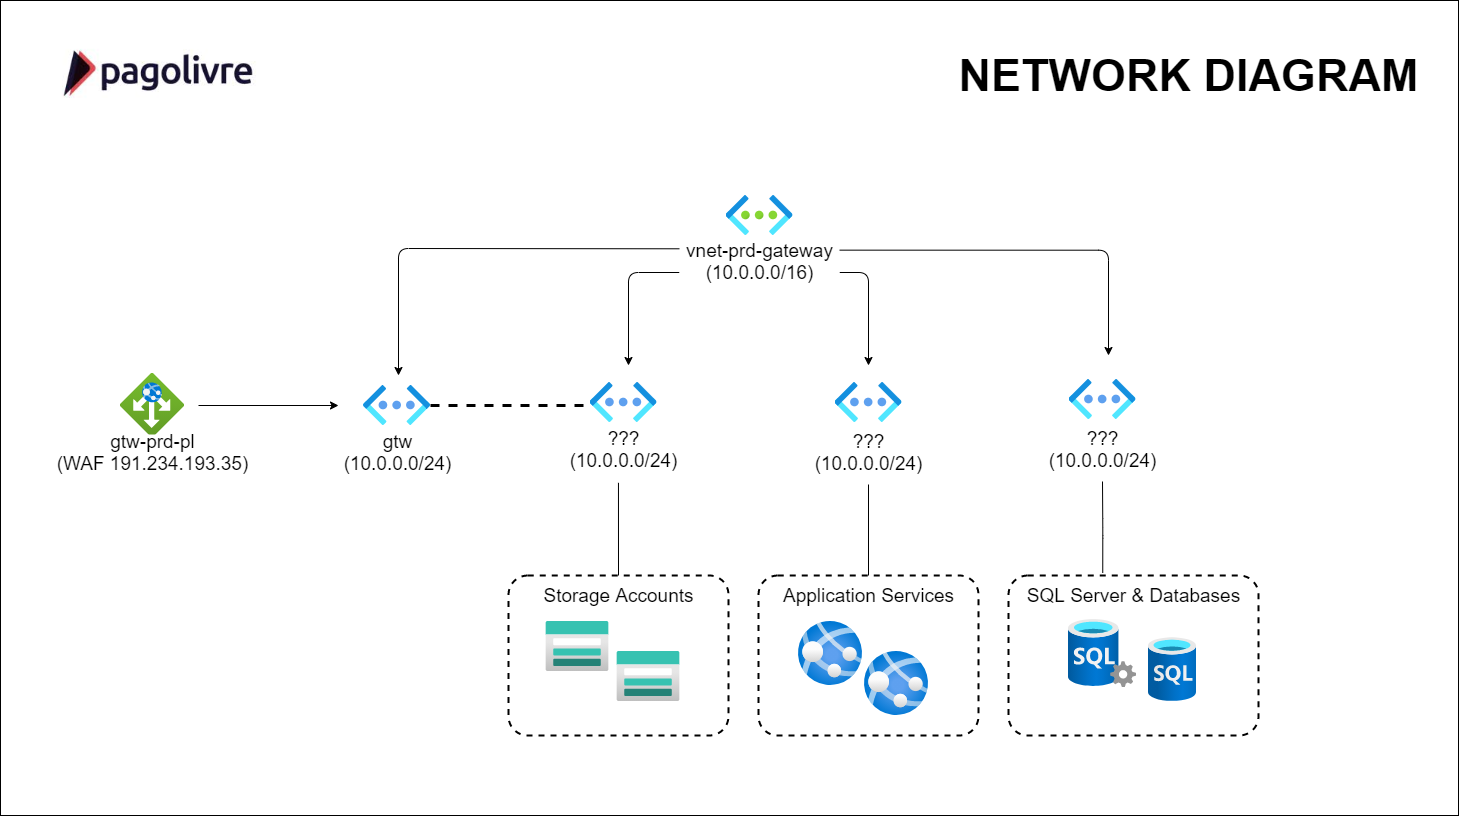

The diagram above was exported from draw.io. Its source (the exported page's mxGraphModel, read from the mxfile embedded in the PNG):
<mxGraphModel dx="2905" dy="1633" grid="1" gridSize="10" guides="1" tooltips="1" connect="1" arrows="1" fold="1" page="1" pageScale="1" pageWidth="1169" pageHeight="827" background="#FFFFFF" math="0" shadow="0">
  <root>
    <mxCell id="0" />
    <mxCell id="1" parent="0" />
    <mxCell id="sGq-DNKu7nmGrj1YRchg-2" value="" style="rounded=0;whiteSpace=wrap;html=1;" vertex="1" parent="1">
      <mxGeometry x="-38" y="-25" width="1458" height="815" as="geometry" />
    </mxCell>
    <mxCell id="NZhhmsfzpZZ3fIWib_9y-1" value="" style="aspect=fixed;html=1;points=[];align=center;image;fontSize=12;image=img/lib/azure2/networking/Virtual_Networks.svg;" parent="1" vertex="1">
      <mxGeometry x="687.5" y="170" width="67" height="40" as="geometry" />
    </mxCell>
    <mxCell id="NZhhmsfzpZZ3fIWib_9y-2" value="" style="shape=image;imageAspect=0;aspect=fixed;verticalLabelPosition=bottom;verticalAlign=top;image=https://encrypted-tbn0.gstatic.com/images?q=tbn:ANd9GcRmZmVbQkiHEiLqcfqpbLFbAjQ5cH3HpS4ydA&amp;usqp=CAU;" parent="1" vertex="1">
      <mxGeometry width="231.82" height="100" as="geometry" />
    </mxCell>
    <mxCell id="NZhhmsfzpZZ3fIWib_9y-67" style="edgeStyle=orthogonalEdgeStyle;rounded=1;orthogonalLoop=1;jettySize=auto;html=1;entryX=-0.022;entryY=0.575;entryDx=0;entryDy=0;entryPerimeter=0;endArrow=none;endFill=0;dashed=1;strokeWidth=3;" parent="1" source="NZhhmsfzpZZ3fIWib_9y-3" target="NZhhmsfzpZZ3fIWib_9y-11" edge="1">
      <mxGeometry relative="1" as="geometry" />
    </mxCell>
    <mxCell id="NZhhmsfzpZZ3fIWib_9y-3" value="" style="aspect=fixed;html=1;points=[];align=center;image;fontSize=12;image=img/lib/azure2/networking/Virtual_Networks_Classic.svg;" parent="1" vertex="1">
      <mxGeometry x="325" y="360" width="67" height="40" as="geometry" />
    </mxCell>
    <mxCell id="NZhhmsfzpZZ3fIWib_9y-8" value="&lt;font style=&quot;font-size: 45px&quot;&gt;&lt;b&gt;NETWORK DIAGRAM&lt;/b&gt;&lt;/font&gt;" style="text;html=1;align=center;verticalAlign=middle;resizable=0;points=[];autosize=1;" parent="1" vertex="1">
      <mxGeometry x="910" y="35" width="480" height="30" as="geometry" />
    </mxCell>
    <mxCell id="NZhhmsfzpZZ3fIWib_9y-9" value="" style="aspect=fixed;html=1;points=[];align=center;image;fontSize=12;image=img/lib/azure2/networking/Application_Gateways.svg;" parent="1" vertex="1">
      <mxGeometry x="82" y="348" width="64" height="64" as="geometry" />
    </mxCell>
    <mxCell id="NZhhmsfzpZZ3fIWib_9y-11" value="" style="aspect=fixed;html=1;points=[];align=center;image;fontSize=12;image=img/lib/azure2/networking/Virtual_Networks_Classic.svg;" parent="1" vertex="1">
      <mxGeometry x="551.5" y="357" width="67" height="40" as="geometry" />
    </mxCell>
    <mxCell id="NZhhmsfzpZZ3fIWib_9y-14" value="&lt;font&gt;&lt;span style=&quot;font-size: 19px&quot;&gt;gtw-prd-pl&lt;br&gt;(WAF&amp;nbsp;&lt;/span&gt;&lt;span style=&quot;font-size: 19px&quot;&gt;191.234.193.35)&lt;br&gt;&lt;/span&gt;&lt;br&gt;&lt;/font&gt;" style="text;html=1;align=center;verticalAlign=middle;resizable=0;points=[];autosize=1;fillColor=#ffffff;" parent="1" vertex="1">
      <mxGeometry x="9" y="409" width="210" height="50" as="geometry" />
    </mxCell>
    <mxCell id="NZhhmsfzpZZ3fIWib_9y-21" value="" style="endArrow=classic;html=1;exitX=0.347;exitY=0.027;exitDx=0;exitDy=0;exitPerimeter=0;rounded=1;" parent="1" source="NZhhmsfzpZZ3fIWib_9y-7" edge="1">
      <mxGeometry width="50" height="50" relative="1" as="geometry">
        <mxPoint x="560" y="350" as="sourcePoint" />
        <mxPoint x="360" y="350" as="targetPoint" />
        <Array as="points">
          <mxPoint x="360" y="223" />
        </Array>
      </mxGeometry>
    </mxCell>
    <mxCell id="NZhhmsfzpZZ3fIWib_9y-59" style="edgeStyle=orthogonalEdgeStyle;rounded=1;orthogonalLoop=1;jettySize=auto;html=1;" parent="1" source="NZhhmsfzpZZ3fIWib_9y-7" edge="1">
      <mxGeometry relative="1" as="geometry">
        <mxPoint x="590" y="340" as="targetPoint" />
      </mxGeometry>
    </mxCell>
    <mxCell id="NZhhmsfzpZZ3fIWib_9y-60" style="edgeStyle=orthogonalEdgeStyle;rounded=1;orthogonalLoop=1;jettySize=auto;html=1;" parent="1" source="NZhhmsfzpZZ3fIWib_9y-7" edge="1">
      <mxGeometry relative="1" as="geometry">
        <mxPoint x="830" y="340" as="targetPoint" />
      </mxGeometry>
    </mxCell>
    <mxCell id="NZhhmsfzpZZ3fIWib_9y-61" style="edgeStyle=orthogonalEdgeStyle;rounded=1;orthogonalLoop=1;jettySize=auto;html=1;exitX=0.999;exitY=0.053;exitDx=0;exitDy=0;exitPerimeter=0;" parent="1" source="NZhhmsfzpZZ3fIWib_9y-7" edge="1">
      <mxGeometry relative="1" as="geometry">
        <mxPoint x="1070" y="330" as="targetPoint" />
        <mxPoint x="802" y="260" as="sourcePoint" />
      </mxGeometry>
    </mxCell>
    <mxCell id="NZhhmsfzpZZ3fIWib_9y-7" value="&lt;font style=&quot;font-size: 19px&quot;&gt;vnet-prd-gateway&lt;br&gt;(10.0.0.0/16)&lt;br&gt;&lt;br&gt;&lt;/font&gt;" style="text;html=1;align=center;verticalAlign=middle;resizable=0;points=[];autosize=1;strokeWidth=8;labelBackgroundColor=#FFFFFF;labelBorderColor=none;rounded=0;glass=0;shadow=0;sketch=0;fillColor=#ffffff;" parent="1" vertex="1">
      <mxGeometry x="641" y="222" width="160" height="50" as="geometry" />
    </mxCell>
    <mxCell id="NZhhmsfzpZZ3fIWib_9y-22" value="&lt;font&gt;&lt;span style=&quot;font-size: 19px&quot;&gt;gtw&lt;br&gt;&lt;/span&gt;&lt;span style=&quot;font-size: 19px&quot;&gt;(10.0.0.0/24)&lt;/span&gt;&lt;br&gt;&lt;br&gt;&lt;/font&gt;" style="text;html=1;align=center;verticalAlign=middle;resizable=0;points=[];autosize=1;fillColor=#ffffff;" parent="1" vertex="1">
      <mxGeometry x="298.5" y="409" width="120" height="50" as="geometry" />
    </mxCell>
    <mxCell id="NZhhmsfzpZZ3fIWib_9y-23" value="" style="endArrow=classic;html=1;" parent="1" edge="1">
      <mxGeometry width="50" height="50" relative="1" as="geometry">
        <mxPoint x="160" y="380" as="sourcePoint" />
        <mxPoint x="300" y="380" as="targetPoint" />
      </mxGeometry>
    </mxCell>
    <mxCell id="NZhhmsfzpZZ3fIWib_9y-28" value="" style="aspect=fixed;html=1;points=[];align=center;image;fontSize=12;image=img/lib/azure2/networking/Virtual_Networks_Classic.svg;" parent="1" vertex="1">
      <mxGeometry x="796.5" y="357" width="67" height="40" as="geometry" />
    </mxCell>
    <mxCell id="NZhhmsfzpZZ3fIWib_9y-29" value="" style="aspect=fixed;html=1;points=[];align=center;image;fontSize=12;image=img/lib/azure2/networking/Virtual_Networks_Classic.svg;" parent="1" vertex="1">
      <mxGeometry x="1030.5" y="354" width="67" height="40" as="geometry" />
    </mxCell>
    <mxCell id="NZhhmsfzpZZ3fIWib_9y-30" value="" style="aspect=fixed;html=1;points=[];align=center;image;fontSize=12;image=img/lib/azure2/storage/Storage_Accounts.svg;rounded=0;shadow=0;glass=0;labelBackgroundColor=#FFFFFF;sketch=0;strokeWidth=8;fillColor=#ffffff;gradientColor=none;" parent="1" vertex="1">
      <mxGeometry x="507.5" y="596" width="62.5" height="50" as="geometry" />
    </mxCell>
    <mxCell id="NZhhmsfzpZZ3fIWib_9y-32" value="" style="aspect=fixed;html=1;points=[];align=center;image;fontSize=12;image=img/lib/azure2/storage/Storage_Accounts.svg;rounded=0;shadow=0;glass=0;labelBackgroundColor=#FFFFFF;sketch=0;strokeWidth=8;fillColor=#ffffff;gradientColor=none;" parent="1" vertex="1">
      <mxGeometry x="578.5" y="626" width="62.5" height="50" as="geometry" />
    </mxCell>
    <mxCell id="NZhhmsfzpZZ3fIWib_9y-62" style="edgeStyle=orthogonalEdgeStyle;rounded=1;orthogonalLoop=1;jettySize=auto;html=1;exitX=0.5;exitY=0;exitDx=0;exitDy=0;entryX=0.458;entryY=1.026;entryDx=0;entryDy=0;entryPerimeter=0;endArrow=none;endFill=0;" parent="1" source="NZhhmsfzpZZ3fIWib_9y-33" target="NZhhmsfzpZZ3fIWib_9y-35" edge="1">
      <mxGeometry relative="1" as="geometry" />
    </mxCell>
    <mxCell id="NZhhmsfzpZZ3fIWib_9y-33" value="&lt;span style=&quot;color: rgba(0 , 0 , 0 , 0) ; font-family: monospace ; font-size: 0px ; background-color: rgb(248 , 249 , 250)&quot;&gt;%3CmxGraphModel%3E%3Croot%3E%3CmxCell%20id%3D%220%22%2F%3E%3CmxCell%20id%3D%221%22%20parent%3D%220%22%2F%3E%3CmxCell%20id%3D%222%22%20value%3D%22stprdcdnmicroservices%22%20style%3D%22rounded%3D1%3BwhiteSpace%3Dwrap%3Bhtml%3D1%3Bshadow%3D0%3Bglass%3D0%3BlabelBackgroundColor%3D%23FFFFFF%3Bsketch%3D0%3BstrokeWidth%3D2%3BgradientColor%3Dnone%3BfillColor%3Dnone%3Bdashed%3D1%3BarcSize%3D12%3B%22%20vertex%3D%221%22%20parent%3D%221%22%3E%3CmxGeometry%20x%3D%22400%22%20y%3D%22550%22%20width%3D%22220%22%20height%3D%22180%22%20as%3D%22geometry%22%2F%3E%3C%2FmxCell%3E%3C%2Froot%3E%3C%2FmxGraphModel%3E&lt;/span&gt;" style="rounded=1;whiteSpace=wrap;html=1;shadow=0;glass=0;labelBackgroundColor=#FFFFFF;sketch=0;strokeWidth=2;gradientColor=none;fillColor=none;dashed=1;arcSize=12;" parent="1" vertex="1">
      <mxGeometry x="470" y="550" width="220" height="160" as="geometry" />
    </mxCell>
    <mxCell id="NZhhmsfzpZZ3fIWib_9y-35" value="&lt;font&gt;&lt;span style=&quot;font-size: 19px&quot;&gt;???&lt;br&gt;(10.0.0.0/24)&lt;/span&gt;&lt;br&gt;&lt;br&gt;&lt;/font&gt;" style="text;html=1;align=center;verticalAlign=middle;resizable=0;points=[];autosize=1;fillColor=#ffffff;" parent="1" vertex="1">
      <mxGeometry x="525" y="406" width="120" height="50" as="geometry" />
    </mxCell>
    <mxCell id="NZhhmsfzpZZ3fIWib_9y-36" value="&lt;font&gt;&lt;span style=&quot;font-size: 19px&quot;&gt;???&lt;br&gt;(10.0.0.0/24)&lt;/span&gt;&lt;br&gt;&lt;br&gt;&lt;/font&gt;" style="text;html=1;align=center;verticalAlign=middle;resizable=0;points=[];autosize=1;fillColor=#ffffff;" parent="1" vertex="1">
      <mxGeometry x="770" y="409" width="120" height="50" as="geometry" />
    </mxCell>
    <mxCell id="NZhhmsfzpZZ3fIWib_9y-37" value="&lt;font&gt;&lt;span style=&quot;font-size: 19px&quot;&gt;???&lt;br&gt;(10.0.0.0/24)&lt;/span&gt;&lt;br&gt;&lt;br&gt;&lt;/font&gt;" style="text;html=1;align=center;verticalAlign=middle;resizable=0;points=[];autosize=1;fillColor=#ffffff;" parent="1" vertex="1">
      <mxGeometry x="1004" y="406" width="120" height="50" as="geometry" />
    </mxCell>
    <mxCell id="NZhhmsfzpZZ3fIWib_9y-42" value="&lt;span style=&quot;font-size: 19px&quot;&gt;Storage Accounts&lt;/span&gt;" style="text;html=1;align=center;verticalAlign=middle;resizable=0;points=[];autosize=1;fillColor=#ffffff;" parent="1" vertex="1">
      <mxGeometry x="500" y="560" width="160" height="20" as="geometry" />
    </mxCell>
    <mxCell id="NZhhmsfzpZZ3fIWib_9y-63" style="edgeStyle=orthogonalEdgeStyle;rounded=1;orthogonalLoop=1;jettySize=auto;html=1;exitX=0.5;exitY=0;exitDx=0;exitDy=0;endArrow=none;endFill=0;" parent="1" source="NZhhmsfzpZZ3fIWib_9y-45" target="NZhhmsfzpZZ3fIWib_9y-36" edge="1">
      <mxGeometry relative="1" as="geometry" />
    </mxCell>
    <mxCell id="NZhhmsfzpZZ3fIWib_9y-45" value="&lt;span style=&quot;color: rgba(0 , 0 , 0 , 0) ; font-family: monospace ; font-size: 0px ; background-color: rgb(248 , 249 , 250)&quot;&gt;%3CmxGraphModel%3E%3Croot%3E%3CmxCell%20id%3D%220%22%2F%3E%3CmxCell%20id%3D%221%22%20parent%3D%220%22%2F%3E%3CmxCell%20id%3D%222%22%20value%3D%22stprdcdnmicroservices%22%20style%3D%22rounded%3D1%3BwhiteSpace%3Dwrap%3Bhtml%3D1%3Bshadow%3D0%3Bglass%3D0%3BlabelBackgroundColor%3D%23FFFFFF%3Bsketch%3D0%3BstrokeWidth%3D2%3BgradientColor%3Dnone%3BfillColor%3Dnone%3Bdashed%3D1%3BarcSize%3D12%3B%22%20vertex%3D%221%22%20parent%3D%221%22%3E%3CmxGeometry%20x%3D%22400%22%20y%3D%22550%22%20width%3D%22220%22%20height%3D%22180%22%20as%3D%22geometry%22%2F%3E%3C%2FmxCell%3E%3C%2Froot%3E%3C%2FmxGraphModel%3E&lt;/span&gt;" style="rounded=1;whiteSpace=wrap;html=1;shadow=0;glass=0;labelBackgroundColor=#FFFFFF;sketch=0;strokeWidth=2;gradientColor=none;fillColor=none;dashed=1;arcSize=12;" parent="1" vertex="1">
      <mxGeometry x="720" y="550" width="220" height="160" as="geometry" />
    </mxCell>
    <mxCell id="NZhhmsfzpZZ3fIWib_9y-66" style="edgeStyle=orthogonalEdgeStyle;rounded=1;orthogonalLoop=1;jettySize=auto;html=1;exitX=0.377;exitY=-0.017;exitDx=0;exitDy=0;endArrow=none;endFill=0;exitPerimeter=0;" parent="1" source="NZhhmsfzpZZ3fIWib_9y-46" target="NZhhmsfzpZZ3fIWib_9y-37" edge="1">
      <mxGeometry relative="1" as="geometry" />
    </mxCell>
    <mxCell id="NZhhmsfzpZZ3fIWib_9y-46" value="&lt;span style=&quot;color: rgba(0 , 0 , 0 , 0) ; font-family: monospace ; font-size: 0px ; background-color: rgb(248 , 249 , 250)&quot;&gt;%3CmxGraphModel%3E%3Croot%3E%3CmxCell%20id%3D%220%22%2F%3E%3CmxCell%20id%3D%221%22%20parent%3D%220%22%2F%3E%3CmxCell%20id%3D%222%22%20value%3D%22stprdcdnmicroservices%22%20style%3D%22rounded%3D1%3BwhiteSpace%3Dwrap%3Bhtml%3D1%3Bshadow%3D0%3Bglass%3D0%3BlabelBackgroundColor%3D%23FFFFFF%3Bsketch%3D0%3BstrokeWidth%3D2%3BgradientColor%3Dnone%3BfillColor%3Dnone%3Bdashed%3D1%3BarcSize%3D12%3B%22%20vertex%3D%221%22%20parent%3D%221%22%3E%3CmxGeometry%20x%3D%22400%22%20y%3D%22550%22%20width%3D%22220%22%20height%3D%22180%22%20as%3D%22geometry%22%2F%3E%3C%2FmxCell%3E%3C%2Froot%3E%3C%2FmxGraphModel%3E&lt;/span&gt;" style="rounded=1;whiteSpace=wrap;html=1;shadow=0;glass=0;labelBackgroundColor=#FFFFFF;sketch=0;strokeWidth=2;gradientColor=none;fillColor=none;dashed=1;arcSize=12;" parent="1" vertex="1">
      <mxGeometry x="970" y="550" width="250" height="160" as="geometry" />
    </mxCell>
    <mxCell id="NZhhmsfzpZZ3fIWib_9y-47" value="" style="aspect=fixed;html=1;points=[];align=center;image;fontSize=12;image=img/lib/azure2/app_services/App_Services.svg;rounded=0;shadow=0;glass=0;dashed=1;labelBackgroundColor=#FFFFFF;sketch=0;strokeWidth=2;fillColor=none;gradientColor=none;" parent="1" vertex="1">
      <mxGeometry x="760" y="596" width="64" height="64" as="geometry" />
    </mxCell>
    <mxCell id="NZhhmsfzpZZ3fIWib_9y-48" value="" style="aspect=fixed;html=1;points=[];align=center;image;fontSize=12;image=img/lib/azure2/app_services/App_Services.svg;rounded=0;shadow=0;glass=0;dashed=1;labelBackgroundColor=#FFFFFF;sketch=0;strokeWidth=2;fillColor=none;gradientColor=none;" parent="1" vertex="1">
      <mxGeometry x="826" y="626" width="64" height="64" as="geometry" />
    </mxCell>
    <mxCell id="NZhhmsfzpZZ3fIWib_9y-49" value="&lt;span style=&quot;font-size: 19px&quot;&gt;Application Services&lt;br&gt;&lt;/span&gt;" style="text;html=1;align=center;verticalAlign=middle;resizable=0;points=[];autosize=1;fillColor=#ffffff;" parent="1" vertex="1">
      <mxGeometry x="735" y="560" width="190" height="20" as="geometry" />
    </mxCell>
    <mxCell id="NZhhmsfzpZZ3fIWib_9y-50" value="" style="aspect=fixed;html=1;points=[];align=center;image;fontSize=12;image=img/lib/azure2/databases/SQL_Server.svg;rounded=0;shadow=0;glass=0;dashed=1;labelBackgroundColor=#FFFFFF;sketch=0;strokeWidth=2;fillColor=none;gradientColor=none;" parent="1" vertex="1">
      <mxGeometry x="1030" y="594" width="68" height="68" as="geometry" />
    </mxCell>
    <mxCell id="NZhhmsfzpZZ3fIWib_9y-51" value="" style="aspect=fixed;html=1;points=[];align=center;image;fontSize=12;image=img/lib/azure2/databases/SQL_Database.svg;rounded=0;shadow=0;glass=0;dashed=1;labelBackgroundColor=#FFFFFF;sketch=0;strokeWidth=2;fillColor=none;gradientColor=none;" parent="1" vertex="1">
      <mxGeometry x="1110" y="612" width="48" height="64" as="geometry" />
    </mxCell>
    <mxCell id="NZhhmsfzpZZ3fIWib_9y-52" value="&lt;span style=&quot;font-size: 19px&quot;&gt;SQL Server &amp;amp; Databases&lt;br&gt;&lt;/span&gt;" style="text;html=1;align=center;verticalAlign=middle;resizable=0;points=[];autosize=1;fillColor=#ffffff;" parent="1" vertex="1">
      <mxGeometry x="980" y="560" width="230" height="20" as="geometry" />
    </mxCell>
  </root>
</mxGraphModel>